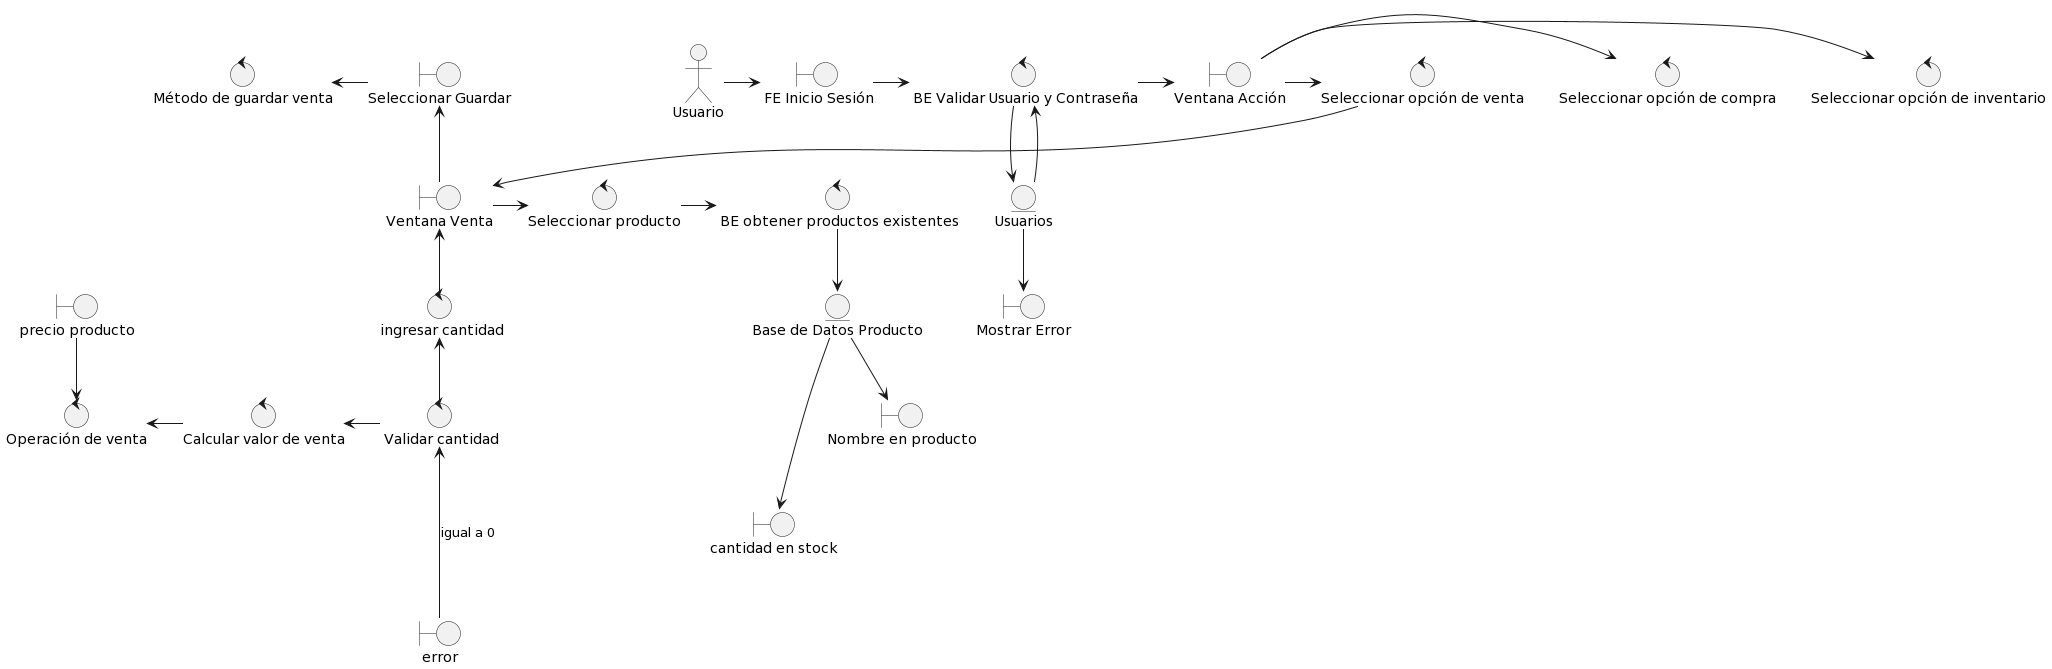

The diagram above was rendered by PlantUML. Its source (embedded in the PNG):
@startuml
actor Usuario
boundary " FE Inicio Sesión" as inicioSesion
Usuario -right-> inicioSesion
control " BE Validar Usuario y Contraseña" as ingresarUsuarioContrasena
inicioSesion -right-> ingresarUsuarioContrasena
entity "Usuarios" as baseDatos
ingresarUsuarioContrasena --> baseDatos
baseDatos -down-> ingresarUsuarioContrasena
boundary "Mostrar Error" as mostrarError
baseDatos -down-> mostrarError
boundary "Ventana Acción" as ventanaAccion
ingresarUsuarioContrasena -> ventanaAccion
control "Seleccionar opción de compra" as seleccionarCompra
control "Seleccionar opción de venta" as seleccionarVenta
control "Seleccionar opción de inventario" as seleccionarInventario
ventanaAccion -> seleccionarCompra
ventanaAccion -> seleccionarVenta
ventanaAccion -> seleccionarInventario
boundary "Ventana Venta" as ventanaVenta
control " BE obtener productos existentes" as obtenerProductos
boundary "cantidad en stock" as cantidadenstock
boundary "Nombre en producto" as mostrarproducto
entity "Base de Datos Producto" as baseDatosProducto
seleccionarVenta -down-> ventanaVenta
obtenerProductos-->baseDatosProducto
baseDatosProducto--->cantidadenstock
baseDatosProducto-->mostrarproducto
control "Seleccionar producto" as seleccionarProducto
ventanaVenta -> seleccionarProducto
seleccionarProducto -> obtenerProductos
control " ingresar cantidad" as seleccionarcantidad
seleccionarcantidad-up-> ventanaVenta
control " Validar cantidad" as validarcantidad
validarcantidad-up-> seleccionarcantidad
boundary " error " as errorcantidad 
errorcantidad--up->validarcantidad: igual a 0
control "Calcular valor de venta" as calcularValorVenta
control "Operación de venta" as operacionVenta
validarcantidad -left-> calcularValorVenta
calcularValorVenta -left-> operacionVenta
boundary "precio producto" as precioproducto
precioproducto -->operacionVenta
boundary "Seleccionar Guardar" as guardarventa
ventanaVenta-up->guardarventa
control "Método de guardar venta" as metodoGuardarVenta
guardarventa-left->metodoGuardarVenta
@enduml